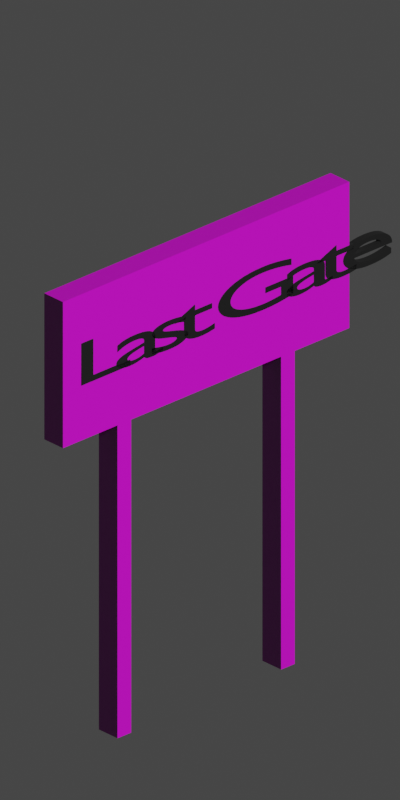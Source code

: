 # Source: sign.blend  (saved by Blender 2.91.10; exported with 4.5.12 LTS)
import bpy
from mathutils import Matrix  # noqa: F401  (used for matrix-valued properties, if any)

bpy.ops.wm.read_factory_settings(use_empty=True)
scene = bpy.context.scene
scene.name = 'Scene'

# ---- collections
col_collection = bpy.data.collections.new('Collection'); scene.collection.children.link(col_collection)

# ---- images (referenced by path relative to the original .blend; pixels are not part of the script)
import os
ASSET_DIR = os.environ.get("B2B_ASSET_DIR", "")  # directory of the original .blend (textures are referenced by path, not embedded)
HERE = os.path.dirname(os.path.abspath(__file__))  # packed textures are extracted next to this script under _unpacked/

def load_image(name, relpath, width, height, colorspace="sRGB"):
    """Load a texture the original file referenced (path relative to the .blend, or extracted next to this script)."""
    p = next((c for c in (os.path.join(HERE, relpath), os.path.join(ASSET_DIR, relpath)) if relpath and os.path.exists(c)), "")
    if p:
        img = bpy.data.images.load(p, check_existing=True)
        img.name = name
    else:  # same state as the original file: an image datablock whose file is absent (Cycles renders it pink)
        img = bpy.data.images.new(name, width, height)
        img.source = "FILE"
        img.filepath = "//" + (relpath or name)
    img.colorspace_settings.name = colorspace
    return img
img_wood01_2k_roughness_png = load_image('Wood01_2K_Roughness.png', 'Wood01_2K_Roughness.png', 1024, 1024, 'Non-Color')
img_wood01_2k_normal_png = load_image('Wood01_2K_Normal.png', 'Wood01_2K_Normal.png', 1024, 1024, 'sRGB')
img_wood01_2k_height_png = load_image('Wood01_2K_Height.png', 'Wood01_2K_Height.png', 1024, 1024, 'Non-Color')
img_wood01_2k_basecolor_png = load_image('Wood01_2K_BaseColor.png', 'Wood01_2K_BaseColor.png', 1024, 1024, 'sRGB')

# ---- materials (node trees are filled in below, after node groups)
mat_wood = bpy.data.materials.new('Wood')
mat_wood.alpha_threshold = 0.0
mat_wood.use_transparent_shadow = False
mat_wood.line_color = (0.0, 0.0, 0.0, 1.0)
mat_black = bpy.data.materials.new('Black')
mat_black.use_transparent_shadow = False

# ---- material node trees
mat_wood.use_nodes = True; mat_wood.node_tree.nodes.clear()
_N = mat_wood.node_tree.nodes; _L = mat_wood.node_tree.links
n0 = _N.new('ShaderNodeBsdfPrincipled'); n0.name = 'Principled BSDF'; n0.location = (10, 300)
n0.distribution = 'GGX'
n0.subsurface_method = 'BURLEY'
n0.inputs[3].default_value = 1.45
n0.inputs[20].default_value = 0.0
n0.inputs[27].default_value = (0.0, 0.0, 0.0, 1.0)
n0.inputs[28].default_value = 1.0
n1 = _N.new('ShaderNodeTexCoord'); n1.name = 'Texture Coordinate'; n1.location = (-1196, 343)
n2 = _N.new('ShaderNodeMapping'); n2.name = 'Mapping'; n2.location = (-986, 360)
n2.width = 240
n2.inputs[3].default_value = (0.5, 0.5, 0.5)
n3 = _N.new('ShaderNodeMapping'); n3.name = 'Mapping.001'; n3.location = (-982, -42)
n3.width = 240
n3.inputs[3].default_value = (0.5, 0.5, 0.5)
n4 = _N.new('ShaderNodeTexCoord'); n4.name = 'Texture Coordinate.003'; n4.location = (-1188, -837)
n5 = _N.new('ShaderNodeMapping'); n5.name = 'Mapping.003'; n5.location = (-982, -851)
n5.width = 240
n5.inputs[3].default_value = (0.5, 0.5, 0.5)
n6 = _N.new('ShaderNodeMapping'); n6.name = 'Mapping.002'; n6.location = (-978, -450)
n6.width = 240
n6.inputs[3].default_value = (0.5, 0.5, 0.5)
n7 = _N.new('ShaderNodeTexImage'); n7.name = 'Image Texture.001'; n7.location = (-683, -78)
n7.image = img_wood01_2k_roughness_png
n7.projection = 'BOX'
n7.projection_blend = 0.1
n8 = _N.new('ShaderNodeTexCoord'); n8.name = 'Texture Coordinate.001'; n8.location = (-1183, -55)
n9 = _N.new('ShaderNodeNormalMap'); n9.name = 'Normal Map'; n9.location = (-325, -378)
n10 = _N.new('ShaderNodeTexImage'); n10.name = 'Image Texture.002'; n10.location = (-684, -459)
n10.image = img_wood01_2k_normal_png
n10.projection = 'BOX'
n10.projection_blend = 0.1
n11 = _N.new('ShaderNodeTexCoord'); n11.name = 'Texture Coordinate.002'; n11.location = (-1184, -436)
n12 = _N.new('ShaderNodeTexImage'); n12.name = 'Image Texture.003'; n12.location = (-688, -860)
n12.image = img_wood01_2k_height_png
n12.projection = 'BOX'
n12.projection_blend = 0.1
n13 = _N.new('ShaderNodeOutputMaterial'); n13.name = 'Material Output'; n13.location = (526, -148)
n14 = _N.new('ShaderNodeTexImage'); n14.name = 'Image Texture'; n14.location = (-696, 320)
n14.image = img_wood01_2k_basecolor_png
n14.projection = 'BOX'
n14.projection_blend = 0.1
_L.new(n0.outputs[0], n13.inputs[0])
_L.new(n3.outputs[0], n7.inputs[0])
_L.new(n6.outputs[0], n10.inputs[0])
_L.new(n2.outputs[0], n14.inputs[0])
_L.new(n5.outputs[0], n12.inputs[0])
_L.new(n14.outputs[0], n0.inputs[0])
_L.new(n1.outputs[3], n2.inputs[0])
_L.new(n7.outputs[1], n0.inputs[2])
_L.new(n8.outputs[3], n3.inputs[0])
_L.new(n10.outputs[0], n9.inputs[1])
_L.new(n10.outputs[1], n9.inputs[0])
_L.new(n9.outputs[0], n0.inputs[5])
_L.new(n11.outputs[3], n6.inputs[0])
_L.new(n12.outputs[0], n13.inputs[2])
_L.new(n4.outputs[3], n5.inputs[0])
n13.is_active_output = True
mat_black.use_nodes = True; mat_black.node_tree.nodes.clear()
_N = mat_black.node_tree.nodes; _L = mat_black.node_tree.links
n0 = _N.new('ShaderNodeBsdfPrincipled'); n0.name = 'Principled BSDF'; n0.location = (10, 300)
n0.distribution = 'GGX'
n0.subsurface_method = 'BURLEY'
n0.inputs[0].default_value = (0.0, 0.0, 0.0, 1.0)
n0.inputs[2].default_value = 1.0
n0.inputs[3].default_value = 1.45
n0.inputs[13].default_value = 1.0
n0.inputs[27].default_value = (0.0, 0.0, 0.0, 1.0)
n0.inputs[28].default_value = 1.0
n1 = _N.new('ShaderNodeOutputMaterial'); n1.name = 'Material Output'; n1.location = (300, 300)
_L.new(n0.outputs[0], n1.inputs[0])
n1.is_active_output = True

# ---- world
world_world = bpy.data.worlds.new('World'); scene.world = world_world
world_world.use_nodes = True; world_world.node_tree.nodes.clear()
_N = world_world.node_tree.nodes; _L = world_world.node_tree.links
n0 = _N.new('ShaderNodeOutputWorld'); n0.name = 'World Output'; n0.location = (300, 300)
n1 = _N.new('ShaderNodeBackground'); n1.name = 'Background'; n1.location = (10, 300)
n1.inputs[0].default_value = (0.05088, 0.05088, 0.05088, 1.0)
_L.new(n1.outputs[0], n0.inputs[0])
n0.is_active_output = True
world_world.color = (0.05088, 0.05088, 0.05088)
world_world.use_sun_shadow = False
world_world.sun_shadow_jitter_overblur = 0.0

# ---- cameras
cam_camera = bpy.data.cameras.new('Camera')
cam_camera.type = 'ORTHO'
cam_camera.clip_end = 100.0
cam_camera.ortho_scale = 2.014
cam_camera.shift_y = -0.08

# ---- lights
light_light = bpy.data.lights.new('Light', 'SUN')
light_light.specular_factor = 0.0
light_light.transmission_factor = 0.0
light_light.angle = 0.1993
light_light.energy = 2.0
light_light.shadow_soft_size = 0.1
light_light.shadow_cascade_max_distance = 1000.0

# ---- meshes
me_cube = bpy.data.meshes.new('Cube')
me_cube.from_pydata([(1.0, 1.0, 1.0), (1.0, 1.0, -1.0), (1.0, -1.0, 1.0), (1.0, -1.0, -1.0), (-1.0, 1.0, 1.0), (-1.0, 1.0, -1.0), (-1.0, -1.0, 1.0), (-1.0, -1.0, -1.0), (-1.0, 0.9048, -1.0), (-1.0, 0.8095, -1.0), (-1.0, 0.7143, -1.0), (-1.0, 0.619, -1.0), (-1.0, 0.5238, -1.0), (-1.0, 0.4286, -1.0), (-1.0, 0.3333, -1.0), (-1.0, 0.2381, -1.0), (-1.0, 0.1429, -1.0), (-1.0, 0.04762, -1.0), (-1.0, -0.04762, -1.0), (-1.0, -0.1429, -1.0), (-1.0, -0.2381, -1.0), (-1.0, -0.3333, -1.0), (-1.0, -0.4286, -1.0), (-1.0, -0.5238, -1.0), (-1.0, -0.619, -1.0), (-1.0, -0.7143, -1.0), (-1.0, -0.8095, -1.0), (-1.0, -0.9048, -1.0), (1.0, 0.9048, 1.0), (1.0, 0.8095, 1.0), (1.0, 0.7143, 1.0), (1.0, 0.619, 1.0), (1.0, 0.5238, 1.0), (1.0, 0.4286, 1.0), (1.0, 0.3333, 1.0), (1.0, 0.2381, 1.0), (1.0, 0.1429, 1.0), (1.0, 0.04762, 1.0), (1.0, -0.04762, 1.0), (1.0, -0.1429, 1.0), (1.0, -0.2381, 1.0), (1.0, -0.3333, 1.0), (1.0, -0.4286, 1.0), (1.0, -0.5238, 1.0), (1.0, -0.619, 1.0), (1.0, -0.7143, 1.0), (1.0, -0.8095, 1.0), (1.0, -0.9048, 1.0), (-1.0, -0.9048, 1.0), (-1.0, -0.8095, 1.0), (-1.0, -0.7143, 1.0), (-1.0, -0.619, 1.0), (-1.0, -0.5238, 1.0), (-1.0, -0.4286, 1.0), (-1.0, -0.3333, 1.0), (-1.0, -0.2381, 1.0), (-1.0, -0.1429, 1.0), (-1.0, -0.04762, 1.0), (-1.0, 0.04762, 1.0), (-1.0, 0.1429, 1.0), (-1.0, 0.2381, 1.0), (-1.0, 0.3333, 1.0), (-1.0, 0.4286, 1.0), (-1.0, 0.5238, 1.0), (-1.0, 0.619, 1.0), (-1.0, 0.7143, 1.0), (-1.0, 0.8095, 1.0), (-1.0, 0.9048, 1.0), (1.0, -0.9048, -1.0), (1.0, -0.8095, -1.0), (1.0, -0.7143, -1.0), (1.0, -0.619, -1.0), (1.0, -0.5238, -1.0), (1.0, -0.4286, -1.0), (1.0, -0.3333, -1.0), (1.0, -0.2381, -1.0), (1.0, -0.1429, -1.0), (1.0, -0.04762, -1.0), (1.0, 0.04762, -1.0), (1.0, 0.1429, -1.0), (1.0, 0.2381, -1.0), (1.0, 0.3333, -1.0), (1.0, 0.4286, -1.0), (1.0, 0.5238, -1.0), (1.0, 0.619, -1.0), (1.0, 0.7143, -1.0), (1.0, 0.8095, -1.0), (1.0, 0.9048, -1.0), (-1.0, 0.9048, -1.0), (-1.0, 0.8095, -1.0), (-1.0, -0.8095, -1.0), (-1.0, -0.9048, -1.0), (1.0, -0.9048, -1.0), (1.0, -0.8095, -1.0), (1.0, 0.8095, -1.0), (1.0, 0.9048, -1.0), (-1.0, 0.619, -5.283), (-1.0, 0.5238, -5.283), (-1.0, -0.5238, -5.283), (-1.0, -0.619, -5.283), (1.0, -0.619, -5.283), (1.0, -0.5238, -5.283), (1.0, 0.5238, -5.283), (1.0, 0.619, -5.283)], [], [(47, 48, 6, 2), (3, 2, 6, 7), (8, 67, 4, 5), (27, 68, 3, 7), (68, 47, 2, 3), (5, 4, 0, 1), (1, 0, 28, 87), (87, 28, 29, 86), (86, 29, 30, 85), (85, 30, 31, 84), (84, 31, 32, 83), (83, 32, 33, 82), (82, 33, 34, 81), (81, 34, 35, 80), (80, 35, 36, 79), (79, 36, 37, 78), (78, 37, 38, 77), (77, 38, 39, 76), (76, 39, 40, 75), (75, 40, 41, 74), (74, 41, 42, 73), (73, 42, 43, 72), (72, 43, 44, 71), (71, 44, 45, 70), (70, 45, 46, 69), (69, 46, 47, 68), (5, 1, 87, 8), (9, 8, 88, 89), (9, 86, 85, 10), (10, 85, 84, 11), (83, 12, 97, 102), (12, 83, 82, 13), (13, 82, 81, 14), (14, 81, 80, 15), (15, 80, 79, 16), (16, 79, 78, 17), (17, 78, 77, 18), (18, 77, 76, 19), (19, 76, 75, 20), (20, 75, 74, 21), (21, 74, 73, 22), (22, 73, 72, 23), (23, 72, 101, 98), (24, 71, 70, 25), (25, 70, 69, 26), (8, 87, 95, 88), (7, 6, 48, 27), (27, 48, 49, 26), (26, 49, 50, 25), (25, 50, 51, 24), (24, 51, 52, 23), (23, 52, 53, 22), (22, 53, 54, 21), (21, 54, 55, 20), (20, 55, 56, 19), (19, 56, 57, 18), (18, 57, 58, 17), (17, 58, 59, 16), (16, 59, 60, 15), (15, 60, 61, 14), (14, 61, 62, 13), (13, 62, 63, 12), (12, 63, 64, 11), (11, 64, 65, 10), (10, 65, 66, 9), (9, 66, 67, 8), (0, 4, 67, 28), (28, 67, 66, 29), (29, 66, 65, 30), (30, 65, 64, 31), (31, 64, 63, 32), (32, 63, 62, 33), (33, 62, 61, 34), (34, 61, 60, 35), (35, 60, 59, 36), (36, 59, 58, 37), (37, 58, 57, 38), (38, 57, 56, 39), (39, 56, 55, 40), (40, 55, 54, 41), (41, 54, 53, 42), (42, 53, 52, 43), (43, 52, 51, 44), (44, 51, 50, 45), (45, 50, 49, 46), (46, 49, 48, 47), (88, 95, 94, 89), (90, 93, 92, 91), (26, 69, 93, 90), (27, 26, 90, 91), (69, 68, 92, 93), (86, 9, 89, 94), (87, 86, 94, 95), (68, 27, 91, 92), (96, 103, 102, 97), (98, 101, 100, 99), (24, 23, 98, 99), (84, 83, 102, 103), (71, 24, 99, 100), (11, 84, 103, 96), (12, 11, 96, 97), (72, 71, 100, 101)])
_uv = me_cube.uv_layers.new(name='UVMap')
_uv.uv.foreach_set('vector', [0.625, 0.7381, 0.875, 0.7381, 0.875, 0.75, 0.625, 0.75, 0.375, 0.75, 0.625, 0.75, 0.625, 1.0, 0.375, 1.0, 0.375, 0.2381, 0.625, 0.2381, 0.625, 0.25, 0.375, 0.25, 0.125, 0.7381, 0.375, 0.7381, 0.375, 0.75, 0.125, 0.75, 0.375, 0.7381, 0.625, 0.7381, 0.625, 0.75, 0.375, 0.75, 0.375, 0.25, 0.625, 0.25, 0.625, 0.5, 0.375, 0.5, 0.375, 0.5, 0.625, 0.5, 0.625, 0.5119, 0.375, 0.5119, 0.375, 0.5119, 0.625, 0.5119, 0.625, 0.5238, 0.375, 0.5238, 0.375, 0.5238, 0.625, 0.5238, 0.625, 0.5357, 0.375, 0.5357, 0.375, 0.5357, 0.625, 0.5357, 0.625, 0.5476, 0.375, 0.5476, 0.375, 0.5476, 0.625, 0.5476, 0.625, 0.5595, 0.375, 0.5595, 0.375, 0.5595, 0.625, 0.5595, 0.625, 0.5714, 0.375, 0.5714, 0.375, 0.5714, 0.625, 0.5714, 0.625, 0.5833, 0.375, 0.5833, 0.375, 0.5833, 0.625, 0.5833, 0.625, 0.5952, 0.375, 0.5952, 0.375, 0.5952, 0.625, 0.5952, 0.625, 0.6071, 0.375, 0.6071, 0.375, 0.6071, 0.625, 0.6071, 0.625, 0.619, 0.375, 0.619, 0.375, 0.619, 0.625, 0.619, 0.625, 0.631, 0.375, 0.631, 0.375, 0.631, 0.625, 0.631, 0.625, 0.6429, 0.375, 0.6429, 0.375, 0.6429, 0.625, 0.6429, 0.625, 0.6548, 0.375, 0.6548, 0.375, 0.6548, 0.625, 0.6548, 0.625, 0.6667, 0.375, 0.6667, 0.375, 0.6667, 0.625, 0.6667, 0.625, 0.6786, 0.375, 0.6786, 0.375, 0.6786, 0.625, 0.6786, 0.625, 0.6905, 0.375, 0.6905, 0.375, 0.6905, 0.625, 0.6905, 0.625, 0.7024, 0.375, 0.7024, 0.375, 0.7024, 0.625, 0.7024, 0.625, 0.7143, 0.375, 0.7143, 0.375, 0.7143, 0.625, 0.7143, 0.625, 0.7262, 0.375, 0.7262, 0.375, 0.7262, 0.625, 0.7262, 0.625, 0.7381, 0.375, 0.7381, 0.125, 0.5, 0.375, 0.5, 0.375, 0.5119, 0.125, 0.5119, 0.375, 0.2262, 0.375, 0.2381, 0.375, 0.2381, 0.375, 0.2262, 0.125, 0.5238, 0.375, 0.5238, 0.375, 0.5357, 0.125, 0.5357, 0.125, 0.5357, 0.375, 0.5357, 0.375, 0.5476, 0.125, 0.5476, 0.375, 0.5595, 0.125, 0.5595, 0.125, 0.5595, 0.375, 0.5595, 0.125, 0.5595, 0.375, 0.5595, 0.375, 0.5714, 0.125, 0.5714, 0.125, 0.5714, 0.375, 0.5714, 0.375, 0.5833, 0.125, 0.5833, 0.125, 0.5833, 0.375, 0.5833, 0.375, 0.5952, 0.125, 0.5952, 0.125, 0.5952, 0.375, 0.5952, 0.375, 0.6071, 0.125, 0.6071, 0.125, 0.6071, 0.375, 0.6071, 0.375, 0.619, 0.125, 0.619, 0.125, 0.619, 0.375, 0.619, 0.375, 0.631, 0.125, 0.631, 0.125, 0.631, 0.375, 0.631, 0.375, 0.6429, 0.125, 0.6429, 0.125, 0.6429, 0.375, 0.6429, 0.375, 0.6548, 0.125, 0.6548, 0.125, 0.6548, 0.375, 0.6548, 0.375, 0.6667, 0.125, 0.6667, 0.125, 0.6667, 0.375, 0.6667, 0.375, 0.6786, 0.125, 0.6786, 0.125, 0.6786, 0.375, 0.6786, 0.375, 0.6905, 0.125, 0.6905, 0.125, 0.6905, 0.375, 0.6905, 0.375, 0.6905, 0.125, 0.6905, 0.125, 0.7024, 0.375, 0.7024, 0.375, 0.7143, 0.125, 0.7143, 0.125, 0.7143, 0.375, 0.7143, 0.375, 0.7262, 0.125, 0.7262, 0.125, 0.5119, 0.375, 0.5119, 0.375, 0.5119, 0.125, 0.5119, 0.375, 0.0, 0.625, 0.0, 0.625, 0.0119, 0.375, 0.0119, 0.375, 0.0119, 0.625, 0.0119, 0.625, 0.02381, 0.375, 0.02381, 0.375, 0.02381, 0.625, 0.02381, 0.625, 0.03571, 0.375, 0.03571, 0.375, 0.03571, 0.625, 0.03571, 0.625, 0.04762, 0.375, 0.04762, 0.375, 0.04762, 0.625, 0.04762, 0.625, 0.05952, 0.375, 0.05952, 0.375, 0.05952, 0.625, 0.05952, 0.625, 0.07143, 0.375, 0.07143, 0.375, 0.07143, 0.625, 0.07143, 0.625, 0.08333, 0.375, 0.08333, 0.375, 0.08333, 0.625, 0.08333, 0.625, 0.09524, 0.375, 0.09524, 0.375, 0.09524, 0.625, 0.09524, 0.625, 0.1071, 0.375, 0.1071, 0.375, 0.1071, 0.625, 0.1071, 0.625, 0.119, 0.375, 0.119, 0.375, 0.119, 0.625, 0.119, 0.625, 0.131, 0.375, 0.131, 0.375, 0.131, 0.625, 0.131, 0.625, 0.1429, 0.375, 0.1429, 0.375, 0.1429, 0.625, 0.1429, 0.625, 0.1548, 0.375, 0.1548, 0.375, 0.1548, 0.625, 0.1548, 0.625, 0.1667, 0.375, 0.1667, 0.375, 0.1667, 0.625, 0.1667, 0.625, 0.1786, 0.375, 0.1786, 0.375, 0.1786, 0.625, 0.1786, 0.625, 0.1905, 0.375, 0.1905, 0.375, 0.1905, 0.625, 0.1905, 0.625, 0.2024, 0.375, 0.2024, 0.375, 0.2024, 0.625, 0.2024, 0.625, 0.2143, 0.375, 0.2143, 0.375, 0.2143, 0.625, 0.2143, 0.625, 0.2262, 0.375, 0.2262, 0.375, 0.2262, 0.625, 0.2262, 0.625, 0.2381, 0.375, 0.2381, 0.625, 0.5, 0.875, 0.5, 0.875, 0.5119, 0.625, 0.5119, 0.625, 0.5119, 0.875, 0.5119, 0.875, 0.5238, 0.625, 0.5238, 0.625, 0.5238, 0.875, 0.5238, 0.875, 0.5357, 0.625, 0.5357, 0.625, 0.5357, 0.875, 0.5357, 0.875, 0.5476, 0.625, 0.5476, 0.625, 0.5476, 0.875, 0.5476, 0.875, 0.5595, 0.625, 0.5595, 0.625, 0.5595, 0.875, 0.5595, 0.875, 0.5714, 0.625, 0.5714, 0.625, 0.5714, 0.875, 0.5714, 0.875, 0.5833, 0.625, 0.5833, 0.625, 0.5833, 0.875, 0.5833, 0.875, 0.5952, 0.625, 0.5952, 0.625, 0.5952, 0.875, 0.5952, 0.875, 0.6071, 0.625, 0.6071, 0.625, 0.6071, 0.875, 0.6071, 0.875, 0.619, 0.625, 0.619, 0.625, 0.619, 0.875, 0.619, 0.875, 0.631, 0.625, 0.631, 0.625, 0.631, 0.875, 0.631, 0.875, 0.6429, 0.625, 0.6429, 0.625, 0.6429, 0.875, 0.6429, 0.875, 0.6548, 0.625, 0.6548, 0.625, 0.6548, 0.875, 0.6548, 0.875, 0.6667, 0.625, 0.6667, 0.625, 0.6667, 0.875, 0.6667, 0.875, 0.6786, 0.625, 0.6786, 0.625, 0.6786, 0.875, 0.6786, 0.875, 0.6905, 0.625, 0.6905, 0.625, 0.6905, 0.875, 0.6905, 0.875, 0.7024, 0.625, 0.7024, 0.625, 0.7024, 0.875, 0.7024, 0.875, 0.7143, 0.625, 0.7143, 0.625, 0.7143, 0.875, 0.7143, 0.875, 0.7262, 0.625, 0.7262, 0.625, 0.7262, 0.875, 0.7262, 0.875, 0.7381, 0.625, 0.7381, 0.125, 0.5119, 0.375, 0.5119, 0.375, 0.5238, 0.125, 0.5238, 0.125, 0.7262, 0.375, 0.7262, 0.375, 0.7381, 0.125, 0.7381, 0.125, 0.7262, 0.375, 0.7262, 0.375, 0.7262, 0.125, 0.7262, 0.375, 0.0119, 0.375, 0.02381, 0.375, 0.02381, 0.375, 0.0119, 0.375, 0.7262, 0.375, 0.7381, 0.375, 0.7381, 0.375, 0.7262, 0.375, 0.5238, 0.125, 0.5238, 0.125, 0.5238, 0.375, 0.5238, 0.375, 0.5119, 0.375, 0.5238, 0.375, 0.5238, 0.375, 0.5119, 0.375, 0.7381, 0.125, 0.7381, 0.125, 0.7381, 0.375, 0.7381, 0.125, 0.5476, 0.375, 0.5476, 0.375, 0.5595, 0.125, 0.5595, 0.125, 0.6905, 0.375, 0.6905, 0.375, 0.7024, 0.125, 0.7024, 0.375, 0.04762, 0.375, 0.05952, 0.375, 0.05952, 0.375, 0.04762, 0.375, 0.5476, 0.375, 0.5595, 0.375, 0.5595, 0.375, 0.5476, 0.375, 0.7024, 0.125, 0.7024, 0.125, 0.7024, 0.375, 0.7024, 0.125, 0.5476, 0.375, 0.5476, 0.375, 0.5476, 0.125, 0.5476, 0.375, 0.1905, 0.375, 0.2024, 0.375, 0.2024, 0.375, 0.1905, 0.375, 0.6905, 0.375, 0.7024, 0.375, 0.7024, 0.375, 0.6905])
me_cube.materials.append(mat_wood)
me_cube.use_remesh_preserve_volume = False
me_cube.use_remesh_preserve_attributes = False
me_cube.use_mirror_vertex_groups = False
me_cube.update()

# ---- curves / text
txt_text = bpy.data.curves.new('Text', 'FONT')
txt_text.dimensions = '2D'
txt_text.body = 'Last Gate'
txt_text.materials.append(mat_black)
txt_text.use_path_clamp = True
txt_text.bevel_resolution = 7
txt_text.extrude = 0.01
txt_text.size = 0.1
txt_text.space_character = 0.7
txt_text.use_fast_edit = True

# ---- objects
ob_cube = bpy.data.objects.new('Cube', me_cube)
ob_light = bpy.data.objects.new('Light', light_light)
ob_camera = bpy.data.objects.new('Camera', cam_camera)
ob_symbol = bpy.data.objects.new('Symbol', txt_text)

# ---- transforms, parenting, visibility, modifiers, constraints
ob_cube.location = (0.0, 0.0, 0.0)
ob_cube.scale = (-0.0343, 0.4952, 0.2055)
ob_cube.lock_rotations_4d = False
ob_cube.empty_display_type = 'ARROWS'
ob_cube.lineart.crease_threshold = 0.0
ob_light.location = (4.076, -2.886, 3.288)
ob_light.rotation_euler = (0.8101, -0.6063, 1.485)
ob_light.lock_rotations_4d = False
ob_light.empty_display_type = 'ARROWS'
ob_light.color = (0.0, 0.0, 0.0, 0.0)
ob_light.lineart.crease_threshold = 0.0
ob_camera.location = (7.359, -6.926, 4.958)
ob_camera.rotation_euler = (1.109, 0.0, 0.8149)
ob_camera.lock_rotations_4d = False
ob_camera.empty_display_type = 'ARROWS'
ob_camera.color = (0.0, 0.0, 0.0, 0.0)
ob_camera.display_type = 'WIRE'
ob_camera.lineart.crease_threshold = 0.0
ob_symbol.location = (0.02671, -0.4636, -0.04997)
ob_symbol.rotation_euler = (1.571, -0.0, 1.571)
ob_symbol.scale = (4.156, 1.72, 1.0)
ob_symbol.lineart.crease_threshold = 0.0

# ---- collection membership
col_collection.objects.link(ob_cube)
col_collection.objects.link(ob_light)
col_collection.objects.link(ob_camera)
col_collection.objects.link(ob_symbol)

# ---- scene / render settings (as saved in the file)
scene.camera = ob_camera
scene.frame_start = 1; scene.frame_end = 250; scene.frame_set(1)
scene.render.engine = 'BLENDER_EEVEE_NEXT'
scene.render.resolution_x = 128
scene.render.resolution_y = 256
scene.render.film_transparent = True
scene.render.use_motion_blur = True
scene.cycles.use_denoising = False
scene.cycles.samples = 128
scene.cycles.sampling_pattern = 'TABULATED_SOBOL'
scene.cycles.use_adaptive_sampling = False
scene.cycles.use_light_tree = False
scene.eevee.taa_render_samples = 256
scene.eevee.use_gtao = True
scene.eevee.use_raytracing = True
scene.view_settings.view_transform = 'Filmic'
bpy.context.view_layer.update()
